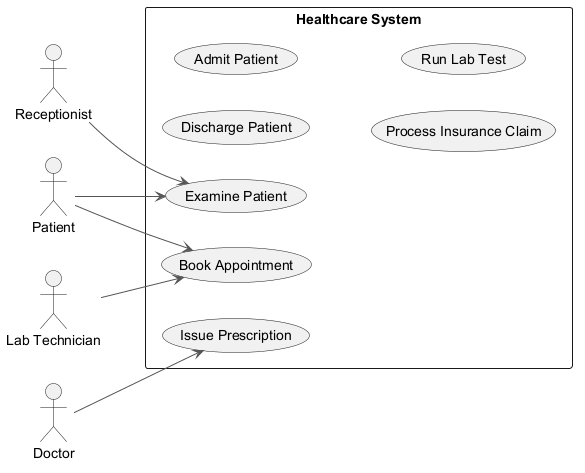

The diagram above was rendered by PlantUML. Its source (embedded in the PNG):
@startuml
skinparam backgroundColor #FFFFFF
skinparam classBackgroundColor #F3E5F5
skinparam classBorderColor #6A1B9A
skinparam ArrowColor #555555
left to right direction
actor "Receptionist" as Receptionist
actor "Lab Technician" as LabTechnician
actor "Doctor" as Doctor
actor "Patient" as Patient
rectangle "Healthcare System" {
  usecase "Discharge Patient" as UC_DischargePatient
  usecase "Admit Patient" as UC_AdmitPatient
  usecase "Issue Prescription" as UC_IssuePrescription
  usecase "Process Insurance Claim" as UC_ProcessInsuranceClaim
  usecase "Book Appointment" as UC_BookAppointment
  usecase "Examine Patient" as UC_ExaminePatient
  usecase "Run Lab Test" as UC_RunLabTest
}
Receptionist --> UC_ExaminePatient
LabTechnician --> UC_BookAppointment
Doctor --> UC_IssuePrescription
Patient --> UC_BookAppointment
Patient --> UC_ExaminePatient
@enduml